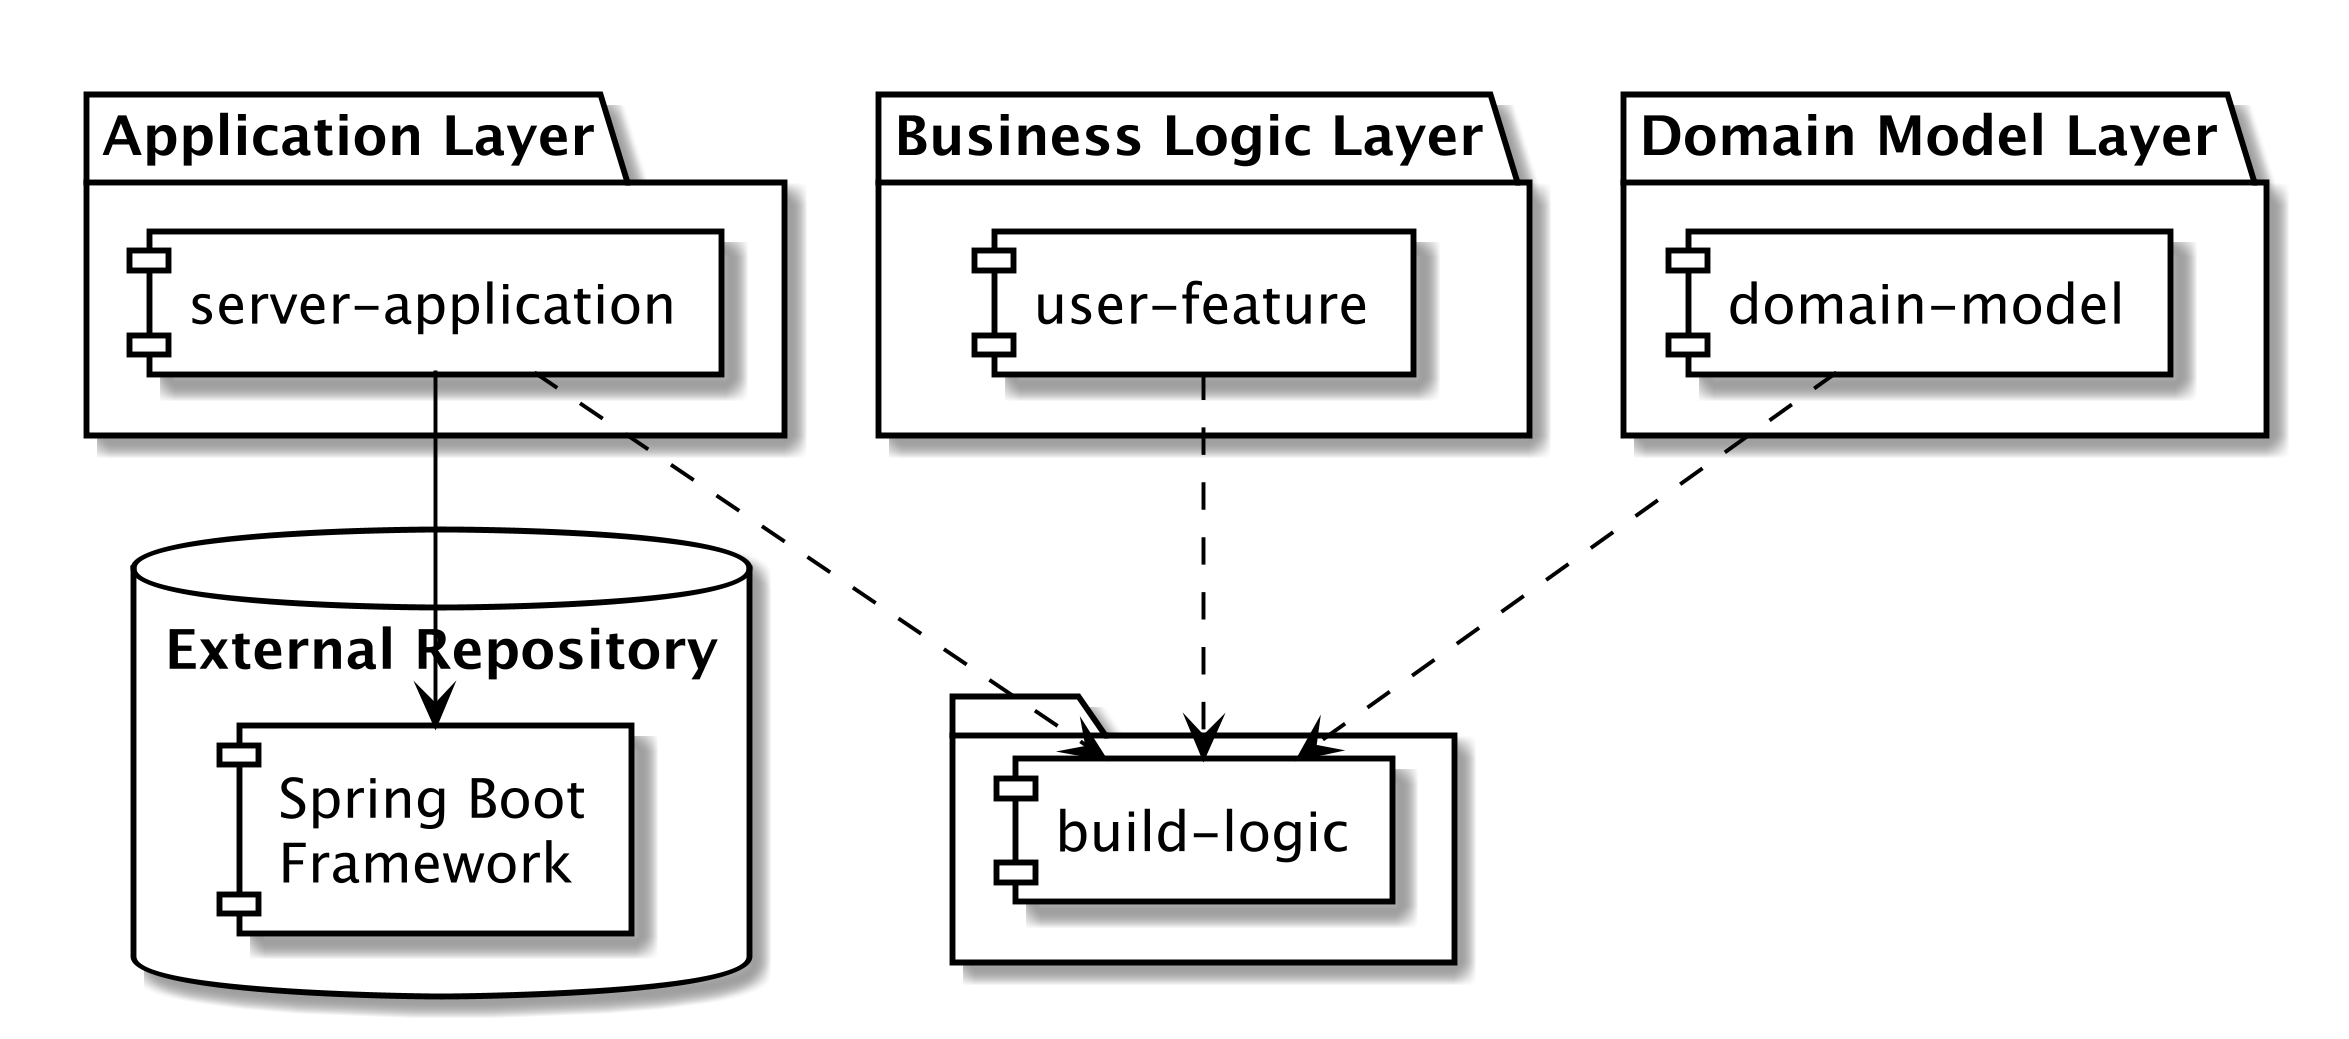

The diagram above was rendered by PlantUML. Its source (embedded in the PNG):
@startuml
scale 2400 width
skinparam monochrome true
skinparam component {
    BackgroundColor white
    BorderColor Black
	ArrowColor Black
}

database "External Repository" {
  [Spring Boot\nFramework] as SpringBoot
}

package "Application Layer" {
  [server-application]
}

package "Business Logic Layer" {
  [user-feature]
}

package "Domain Model Layer" {
  [domain-model]
}

[server-application] -down-> [SpringBoot]

folder {
   [build-logic]
}

[server-application] ..> [build-logic]
[user-feature] ..> [build-logic]
[domain-model] ..> [build-logic]
@enduml